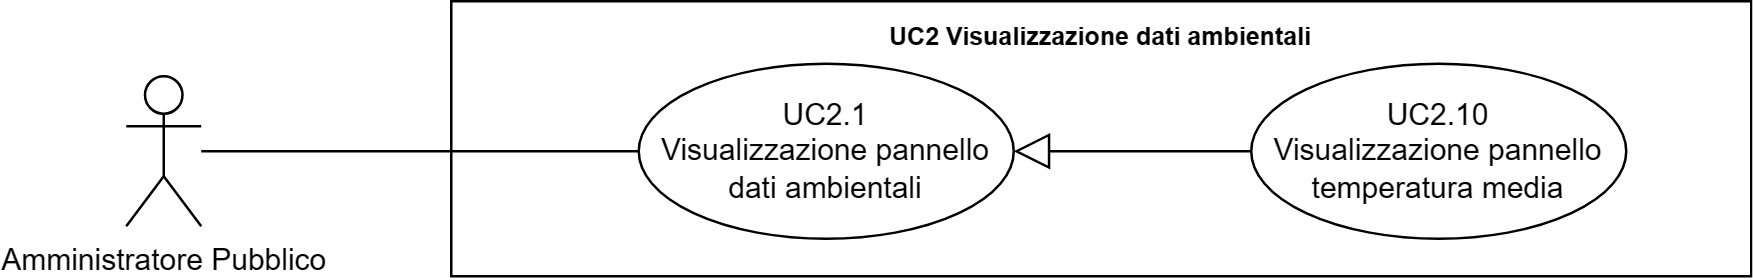

The diagram above was exported from draw.io. Its source (the exported page's mxGraphModel, read from the mxfile embedded in the PNG):
<mxGraphModel dx="41626" dy="759" grid="1" gridSize="10" guides="1" tooltips="1" connect="1" arrows="1" fold="1" page="1" pageScale="1" pageWidth="20000" pageHeight="20000" math="0" shadow="0">
  <root>
    <mxCell id="0" />
    <mxCell id="1" parent="0" />
    <mxCell id="2" value="Amministratore Pubblico" style="shape=umlActor;verticalLabelPosition=bottom;verticalAlign=top;html=1;outlineConnect=0;" vertex="1" parent="1">
      <mxGeometry x="-18130" y="2230" width="30" height="60" as="geometry" />
    </mxCell>
    <mxCell id="3" value="&lt;b style=&quot;border-color: var(--border-color); font-size: 10px;&quot;&gt;UC2 Visualizzazione dati ambientali&lt;/b&gt;" style="shape=rect;html=1;verticalAlign=top;fontStyle=1;whiteSpace=wrap;align=center;" vertex="1" parent="1">
      <mxGeometry x="-18000" y="2200" width="520" height="110" as="geometry" />
    </mxCell>
    <mxCell id="4" value="" style="edgeStyle=none;html=1;endArrow=none;verticalAlign=bottom;rounded=0;" edge="1" source="2" target="6" parent="1">
      <mxGeometry width="160" relative="1" as="geometry">
        <mxPoint x="-18050" y="2305" as="sourcePoint" />
        <mxPoint x="-17925" y="2260" as="targetPoint" />
      </mxGeometry>
    </mxCell>
    <mxCell id="5" value="UC2.10&lt;br&gt;Visualizzazione pannello temperatura media" style="ellipse;whiteSpace=wrap;html=1;" vertex="1" parent="1">
      <mxGeometry x="-17680" y="2225" width="150" height="70" as="geometry" />
    </mxCell>
    <mxCell id="6" value="UC2.1&lt;br&gt;Visualizzazione pannello dati ambientali" style="ellipse;whiteSpace=wrap;html=1;" vertex="1" parent="1">
      <mxGeometry x="-17925" y="2225" width="150" height="70" as="geometry" />
    </mxCell>
    <mxCell id="7" value="" style="edgeStyle=none;html=1;endArrow=block;endFill=0;endSize=12;verticalAlign=bottom;rounded=0;" edge="1" source="5" target="6" parent="1">
      <mxGeometry width="160" relative="1" as="geometry">
        <mxPoint x="-17970" y="2080" as="sourcePoint" />
        <mxPoint x="-17810" y="2080" as="targetPoint" />
      </mxGeometry>
    </mxCell>
  </root>
</mxGraphModel>